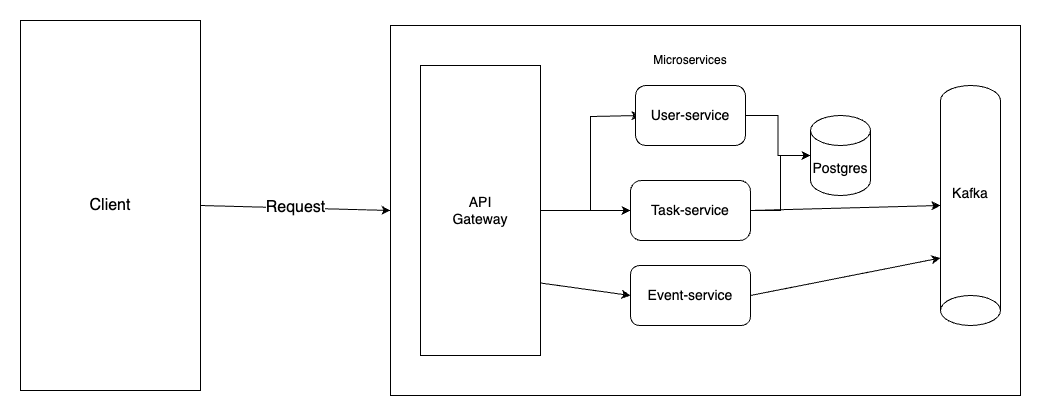

The diagram above was exported from draw.io. Its source (the exported page's mxGraphModel, read from the mxfile embedded in the PNG):
<mxGraphModel dx="2092" dy="2007" grid="1" gridSize="10" guides="1" tooltips="1" connect="1" arrows="1" fold="1" page="1" pageScale="1" pageWidth="850" pageHeight="1100" math="0" shadow="0">
  <root>
    <mxCell id="0" />
    <mxCell id="1" parent="0" />
    <mxCell id="5Tpu6hHIOqBXTk7te6t_-3" value="&lt;font style=&quot;font-size: 16px;&quot;&gt;Client&lt;/font&gt;" style="rounded=0;whiteSpace=wrap;html=1;" vertex="1" parent="1">
      <mxGeometry x="-10" y="-685" width="180" height="370" as="geometry" />
    </mxCell>
    <mxCell id="5Tpu6hHIOqBXTk7te6t_-5" value="" style="rounded=0;whiteSpace=wrap;html=1;" vertex="1" parent="1">
      <mxGeometry x="360" y="-680" width="630" height="370" as="geometry" />
    </mxCell>
    <mxCell id="5Tpu6hHIOqBXTk7te6t_-21" style="edgeStyle=orthogonalEdgeStyle;rounded=0;orthogonalLoop=1;jettySize=auto;html=1;exitX=1;exitY=0.5;exitDx=0;exitDy=0;" edge="1" parent="1" source="5Tpu6hHIOqBXTk7te6t_-6">
      <mxGeometry relative="1" as="geometry">
        <mxPoint x="610" y="-590" as="targetPoint" />
        <Array as="points">
          <mxPoint x="560" y="-495" />
          <mxPoint x="560" y="-589" />
        </Array>
      </mxGeometry>
    </mxCell>
    <mxCell id="5Tpu6hHIOqBXTk7te6t_-6" value="&lt;font style=&quot;font-size: 14px;&quot;&gt;API&lt;br&gt;Gateway&lt;/font&gt;" style="rounded=0;whiteSpace=wrap;html=1;" vertex="1" parent="1">
      <mxGeometry x="390" y="-640" width="120" height="290" as="geometry" />
    </mxCell>
    <mxCell id="5Tpu6hHIOqBXTk7te6t_-12" value="" style="edgeStyle=orthogonalEdgeStyle;rounded=0;orthogonalLoop=1;jettySize=auto;html=1;" edge="1" parent="1" source="5Tpu6hHIOqBXTk7te6t_-7" target="5Tpu6hHIOqBXTk7te6t_-11">
      <mxGeometry relative="1" as="geometry" />
    </mxCell>
    <mxCell id="5Tpu6hHIOqBXTk7te6t_-7" value="&lt;font style=&quot;font-size: 14px;&quot;&gt;User-service&lt;/font&gt;" style="rounded=1;whiteSpace=wrap;html=1;arcSize=17;" vertex="1" parent="1">
      <mxGeometry x="605" y="-620" width="110" height="60" as="geometry" />
    </mxCell>
    <mxCell id="5Tpu6hHIOqBXTk7te6t_-13" value="" style="edgeStyle=orthogonalEdgeStyle;rounded=0;orthogonalLoop=1;jettySize=auto;html=1;" edge="1" parent="1" source="5Tpu6hHIOqBXTk7te6t_-8" target="5Tpu6hHIOqBXTk7te6t_-11">
      <mxGeometry relative="1" as="geometry" />
    </mxCell>
    <mxCell id="5Tpu6hHIOqBXTk7te6t_-8" value="&lt;font style=&quot;font-size: 14px;&quot;&gt;Task-service&lt;/font&gt;" style="rounded=1;whiteSpace=wrap;html=1;arcSize=18;" vertex="1" parent="1">
      <mxGeometry x="600" y="-525" width="120" height="60" as="geometry" />
    </mxCell>
    <mxCell id="5Tpu6hHIOqBXTk7te6t_-9" value="&lt;font style=&quot;font-size: 14px;&quot;&gt;Event-service&lt;/font&gt;" style="rounded=1;whiteSpace=wrap;html=1;" vertex="1" parent="1">
      <mxGeometry x="600" y="-440" width="120" height="60" as="geometry" />
    </mxCell>
    <mxCell id="5Tpu6hHIOqBXTk7te6t_-10" value="Microservices" style="text;html=1;align=center;verticalAlign=middle;whiteSpace=wrap;rounded=0;" vertex="1" parent="1">
      <mxGeometry x="615" y="-660" width="90" height="30" as="geometry" />
    </mxCell>
    <mxCell id="5Tpu6hHIOqBXTk7te6t_-11" value="&lt;font style=&quot;font-size: 14px;&quot;&gt;Postgres&lt;/font&gt;" style="shape=cylinder3;whiteSpace=wrap;html=1;boundedLbl=1;backgroundOutline=1;size=15;" vertex="1" parent="1">
      <mxGeometry x="780" y="-590" width="60" height="80" as="geometry" />
    </mxCell>
    <mxCell id="5Tpu6hHIOqBXTk7te6t_-15" value="&lt;font style=&quot;font-size: 14px;&quot;&gt;Kafka&lt;/font&gt;" style="shape=cylinder3;whiteSpace=wrap;html=1;boundedLbl=1;backgroundOutline=1;size=15;direction=west;" vertex="1" parent="1">
      <mxGeometry x="910" y="-620" width="60" height="240" as="geometry" />
    </mxCell>
    <mxCell id="5Tpu6hHIOqBXTk7te6t_-17" value="" style="endArrow=classic;html=1;rounded=0;entryX=1;entryY=0.5;entryDx=0;entryDy=0;entryPerimeter=0;exitX=1;exitY=0.5;exitDx=0;exitDy=0;" edge="1" parent="1" source="5Tpu6hHIOqBXTk7te6t_-8" target="5Tpu6hHIOqBXTk7te6t_-15">
      <mxGeometry width="50" height="50" relative="1" as="geometry">
        <mxPoint x="390" y="-380" as="sourcePoint" />
        <mxPoint x="440" y="-480" as="targetPoint" />
        <Array as="points" />
      </mxGeometry>
    </mxCell>
    <mxCell id="5Tpu6hHIOqBXTk7te6t_-19" value="" style="endArrow=classic;html=1;rounded=0;entryX=1;entryY=0;entryDx=0;entryDy=67.5;entryPerimeter=0;exitX=1;exitY=0.5;exitDx=0;exitDy=0;" edge="1" parent="1" source="5Tpu6hHIOqBXTk7te6t_-9" target="5Tpu6hHIOqBXTk7te6t_-15">
      <mxGeometry width="50" height="50" relative="1" as="geometry">
        <mxPoint x="760" y="-390" as="sourcePoint" />
        <mxPoint x="810" y="-440" as="targetPoint" />
      </mxGeometry>
    </mxCell>
    <mxCell id="5Tpu6hHIOqBXTk7te6t_-22" value="" style="endArrow=classic;html=1;rounded=0;entryX=0;entryY=0.5;entryDx=0;entryDy=0;exitX=1;exitY=0.5;exitDx=0;exitDy=0;" edge="1" parent="1" source="5Tpu6hHIOqBXTk7te6t_-6" target="5Tpu6hHIOqBXTk7te6t_-8">
      <mxGeometry width="50" height="50" relative="1" as="geometry">
        <mxPoint x="390" y="-430" as="sourcePoint" />
        <mxPoint x="440" y="-480" as="targetPoint" />
      </mxGeometry>
    </mxCell>
    <mxCell id="5Tpu6hHIOqBXTk7te6t_-23" value="" style="endArrow=classic;html=1;rounded=0;entryX=0;entryY=0.5;entryDx=0;entryDy=0;exitX=1;exitY=0.75;exitDx=0;exitDy=0;" edge="1" parent="1" source="5Tpu6hHIOqBXTk7te6t_-6" target="5Tpu6hHIOqBXTk7te6t_-9">
      <mxGeometry width="50" height="50" relative="1" as="geometry">
        <mxPoint x="390" y="-430" as="sourcePoint" />
        <mxPoint x="440" y="-480" as="targetPoint" />
      </mxGeometry>
    </mxCell>
    <mxCell id="5Tpu6hHIOqBXTk7te6t_-24" value="&lt;font style=&quot;font-size: 16px;&quot;&gt;Request&lt;/font&gt;" style="endArrow=classic;html=1;rounded=0;entryX=0;entryY=0.5;entryDx=0;entryDy=0;exitX=1;exitY=0.5;exitDx=0;exitDy=0;" edge="1" parent="1" source="5Tpu6hHIOqBXTk7te6t_-3" target="5Tpu6hHIOqBXTk7te6t_-5">
      <mxGeometry width="50" height="50" relative="1" as="geometry">
        <mxPoint x="390" y="-430" as="sourcePoint" />
        <mxPoint x="440" y="-480" as="targetPoint" />
      </mxGeometry>
    </mxCell>
  </root>
</mxGraphModel>